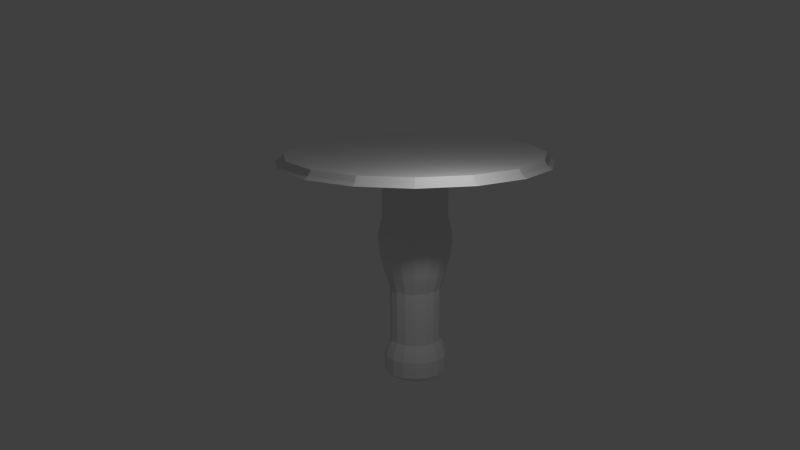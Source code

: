 # Source: circularTable.blend  (saved by Blender 2.73.0; exported with 4.5.12 LTS)
import bpy
from mathutils import Matrix  # noqa: F401  (used for matrix-valued properties, if any)

bpy.ops.wm.read_factory_settings(use_empty=True)
scene = bpy.context.scene
scene.name = 'Scene'

# ---- collections
col_collection_1 = bpy.data.collections.new('Collection 1'); scene.collection.children.link(col_collection_1)

# ---- world
world_world = bpy.data.worlds.new('World'); scene.world = world_world
world_world.color = (0.05088, 0.05088, 0.05088)
world_world.use_sun_shadow = False
world_world.sun_shadow_jitter_overblur = 0.0
world_world.cycles.sampling_method = 'MANUAL'
world_world.cycles.sample_map_resolution = 256

# ---- cameras
cam_camera = bpy.data.cameras.new('Camera')
cam_camera.clip_end = 100.0
cam_camera.lens = 35.0
cam_camera.sensor_width = 32.0
cam_camera.sensor_height = 18.0
cam_camera.ortho_scale = 7.314
cam_camera.dof.focus_distance = 0.0
cam_camera.dof.aperture_fstop = 128.0

# ---- lights
light_lamp = bpy.data.lights.new('Lamp', 'POINT')
light_lamp.transmission_factor = 0.0
light_lamp.cutoff_distance = 30.0
light_lamp.energy = 100.0
light_lamp.shadow_buffer_clip_start = 1.001
light_lamp.shadow_soft_size = 0.1
light_lamp.shadow_maximum_resolution = 0.006
light_lamp.use_absolute_resolution = True
light_lamp.cycles.use_multiple_importance_sampling = False

# ---- meshes
me_cylinder = bpy.data.meshes.new('Cylinder')
me_cylinder.from_pydata([(0.0, 1.0, -1.0), (0.0, 1.0, 1.0), (0.3827, 0.9239, -1.0), (0.3827, 0.9239, 1.0), (0.7071, 0.7071, -1.0), (0.7071, 0.7071, 1.0), (0.9239, 0.3827, -1.0), (0.9239, 0.3827, 1.0), (1.0, -4.371e-08, -1.0), (1.0, -4.371e-08, 1.0), (0.9239, -0.3827, -1.0), (0.9239, -0.3827, 1.0), (0.7071, -0.7071, -1.0), (0.7071, -0.7071, 1.0), (0.3827, -0.9239, -1.0), (0.3827, -0.9239, 1.0), (1.51e-07, -1.0, -1.0), (1.51e-07, -1.0, 1.0), (-0.3827, -0.9239, -1.0), (-0.3827, -0.9239, 1.0), (-0.7071, -0.7071, -1.0), (-0.7071, -0.7071, 1.0), (-0.9239, -0.3827, -1.0), (-0.9239, -0.3827, 1.0), (-1.0, 1.192e-08, -1.0), (-1.0, 1.192e-08, 1.0), (-0.9239, 0.3827, -1.0), (-0.9239, 0.3827, 1.0), (-0.7071, 0.7071, -1.0), (-0.7071, 0.7071, 1.0), (-0.3827, 0.9239, -1.0), (-0.3827, 0.9239, 1.0), (-7.514e-10, 1.054, -1.22), (0.4034, 0.974, -1.22), (0.7455, 0.7455, -1.22), (0.974, 0.4034, -1.22), (1.054, -4.669e-08, -1.22), (0.974, -0.4034, -1.22), (0.7455, -0.7455, -1.22), (0.4034, -0.974, -1.22), (1.584e-07, -1.054, -1.22), (-0.4034, -0.974, -1.22), (-0.7455, -0.7455, -1.22), (-0.974, -0.4034, -1.22), (-1.054, 1.197e-08, -1.22), (-0.974, 0.4034, -1.22), (-0.7454, 0.7455, -1.22), (-0.4034, 0.974, -1.22), (-1.97e-08, 1.107, -1.523), (0.4238, 1.023, -1.523), (0.7831, 0.7831, -1.523), (1.023, 0.4238, -1.523), (1.107, -4.98e-08, -1.523), (1.023, -0.4238, -1.523), (0.7831, -0.7831, -1.523), (0.4238, -1.023, -1.523), (1.475e-07, -1.107, -1.523), (-0.4238, -1.023, -1.523), (-0.7831, -0.7831, -1.523), (-1.023, -0.4238, -1.523), (-1.107, 1.182e-08, -1.523), (-1.023, 0.4238, -1.523), (-0.7831, 0.7831, -1.523), (-0.4238, 1.023, -1.523), (-3.004e-08, 1.128, -1.774), (0.4318, 1.043, -1.774), (0.7979, 0.7979, -1.774), (1.043, 0.4318, -1.774), (1.128, -5.004e-08, -1.774), (1.043, -0.4318, -1.774), (0.7979, -0.7979, -1.774), (0.4318, -1.043, -1.774), (1.403e-07, -1.128, -1.774), (-0.4318, -1.043, -1.774), (-0.7979, -0.7979, -1.774), (-1.043, -0.4318, -1.774), (-1.128, 1.275e-08, -1.774), (-1.043, 0.4318, -1.774), (-0.7979, 0.7979, -1.774), (-0.4318, 1.043, -1.774), (-2.114e-08, 1.128, -2.032), (0.4318, 1.043, -2.032), (0.7979, 0.7979, -2.032), (1.043, 0.4318, -2.032), (1.128, -5.004e-08, -2.032), (1.043, -0.4318, -2.032), (0.7979, -0.7979, -2.032), (0.4318, -1.043, -2.032), (1.492e-07, -1.128, -2.032), (-0.4318, -1.043, -2.032), (-0.7979, -0.7979, -2.032), (-1.043, -0.4318, -2.032), (-1.128, 1.275e-08, -2.032), (-1.043, 0.4318, -2.032), (-0.7979, 0.7979, -2.032), (-0.4318, 1.043, -2.032), (-6.508e-09, 1.074, -2.549), (0.4109, 0.992, -2.549), (0.7593, 0.7593, -2.549), (0.992, 0.4109, -2.549), (1.074, -4.689e-08, -2.549), (0.992, -0.4109, -2.549), (0.7593, -0.7593, -2.549), (0.4109, -0.992, -2.549), (1.556e-07, -1.074, -2.549), (-0.4109, -0.992, -2.549), (-0.7592, -0.7593, -2.549), (-0.992, -0.4109, -2.549), (-1.074, 1.285e-08, -2.549), (-0.992, 0.4109, -2.549), (-0.7592, 0.7593, -2.549), (-0.4109, 0.992, -2.549), (-7.422e-09, 0.9466, -3.238), (0.3622, 0.8745, -3.238), (0.6693, 0.6693, -3.238), (0.8745, 0.3622, -3.238), (0.9466, -3.957e-08, -3.238), (0.8745, -0.3622, -3.238), (0.6693, -0.6693, -3.238), (0.3622, -0.8745, -3.238), (1.355e-07, -0.9466, -3.238), (-0.3622, -0.8745, -3.238), (-0.6693, -0.6693, -3.238), (-0.8745, -0.3622, -3.238), (-0.9466, 1.309e-08, -3.238), (-0.8745, 0.3622, -3.238), (-0.6693, 0.6693, -3.238), (-0.3622, 0.8745, -3.238), (4.187e-08, 0.7845, -3.927), (0.3002, 0.7248, -3.927), (0.5548, 0.5548, -3.927), (0.7248, 0.3002, -3.927), (0.7845, -3.088e-08, -3.927), (0.7248, -0.3002, -3.927), (0.5548, -0.5548, -3.927), (0.3002, -0.7248, -3.927), (1.603e-07, -0.7845, -3.927), (-0.3002, -0.7248, -3.927), (-0.5548, -0.5548, -3.927), (-0.7248, -0.3002, -3.927), (-0.7845, 1.276e-08, -3.927), (-0.7248, 0.3002, -3.927), (-0.5548, 0.5548, -3.927), (-0.3002, 0.7248, -3.927), (3.382e-08, 0.7845, -6.123), (0.3002, 0.7248, -6.123), (0.5548, 0.5548, -6.123), (0.7248, 0.3002, -6.123), (0.7845, -3.088e-08, -6.123), (0.7248, -0.3002, -6.123), (0.5548, -0.5548, -6.123), (0.3002, -0.7248, -6.123), (1.523e-07, -0.7845, -6.123), (-0.3002, -0.7248, -6.123), (-0.5548, -0.5548, -6.123), (-0.7248, -0.3002, -6.123), (-0.7845, 1.276e-08, -6.123), (-0.7248, 0.3002, -6.123), (-0.5548, 0.5548, -6.123), (-0.3002, 0.7248, -6.123), (7.579e-08, 1.506, 1.245), (0.5764, 1.392, 1.245), (1.065, 1.065, 1.245), (1.392, 0.5764, 1.245), (1.506, -5.375e-08, 1.245), (1.392, -0.5764, 1.245), (1.065, -1.065, 1.245), (0.5764, -1.392, 1.245), (3.032e-07, -1.506, 1.245), (-0.5764, -1.392, 1.245), (-1.065, -1.065, 1.245), (-1.392, -0.5764, 1.245), (-1.506, 3.005e-08, 1.245), (-1.392, 0.5764, 1.245), (-1.065, 1.065, 1.245), (-0.5764, 1.392, 1.245), (-1.366e-07, 4.164, 1.319), (1.593, 3.847, 1.319), (2.944, 2.944, 1.319), (3.847, 1.593, 1.319), (4.164, -1.143e-07, 1.319), (3.847, -1.593, 1.319), (2.944, -2.944, 1.319), (1.593, -3.847, 1.319), (4.921e-07, -4.164, 1.319), (-1.593, -3.847, 1.319), (-2.944, -2.944, 1.319), (-3.847, -1.593, 1.319), (-4.164, 1.174e-07, 1.319), (-3.847, 1.593, 1.319), (-2.944, 2.944, 1.319), (-1.593, 3.847, 1.319), (-1.266e-07, 4.034, 1.427), (1.544, 3.727, 1.427), (2.853, 2.853, 1.427), (3.727, 1.544, 1.427), (4.034, -1.126e-07, 1.427), (3.727, -1.544, 1.427), (2.853, -2.853, 1.427), (1.544, -3.727, 1.427), (4.825e-07, -4.034, 1.427), (-1.544, -3.727, 1.427), (-2.853, -2.853, 1.427), (-3.727, -1.544, 1.427), (-4.034, 1.119e-07, 1.427), (-3.727, 1.544, 1.427), (-2.853, 2.853, 1.427), (-1.544, 3.727, 1.427), (-1.341e-07, 3.92, 1.642), (1.5, 3.622, 1.642), (2.772, 2.772, 1.642), (3.622, 1.5, 1.642), (3.92, -1.058e-07, 1.642), (3.622, -1.5, 1.642), (2.772, -2.772, 1.642), (1.5, -3.622, 1.642), (4.578e-07, -3.92, 1.642), (-1.5, -3.622, 1.642), (-2.772, -2.772, 1.642), (-3.622, -1.5, 1.642), (-3.92, 1.123e-07, 1.642), (-3.622, 1.5, 1.642), (-2.772, 2.772, 1.642), (-1.5, 3.622, 1.642), (1.132e-07, 0.8825, -6.41), (0.3377, 0.8153, -6.41), (0.624, 0.624, -6.41), (0.8153, 0.3377, -6.41), (0.8825, -3.614e-08, -6.41), (0.8153, -0.3377, -6.41), (0.624, -0.624, -6.41), (0.3377, -0.8153, -6.41), (2.464e-07, -0.8825, -6.41), (-0.3377, -0.8153, -6.41), (-0.624, -0.624, -6.41), (-0.8153, -0.3377, -6.41), (-0.8825, 1.296e-08, -6.41), (-0.8153, 0.3377, -6.41), (-0.624, 0.624, -6.41), (-0.3377, 0.8153, -6.41), (9.512e-08, 0.9728, -6.769), (0.3723, 0.8988, -6.769), (0.6879, 0.6879, -6.769), (0.8988, 0.3723, -6.769), (0.9728, -3.853e-08, -6.769), (0.8988, -0.3723, -6.769), (0.6879, -0.6879, -6.769), (0.3723, -0.8988, -6.769), (2.42e-07, -0.9728, -6.769), (-0.3723, -0.8988, -6.769), (-0.6879, -0.6879, -6.769), (-0.8988, -0.3723, -6.769), (-0.9728, 1.559e-08, -6.769), (-0.8988, 0.3723, -6.769), (-0.6879, 0.6879, -6.769), (-0.3723, 0.8988, -6.769), (-1.102e-07, 0.9728, -7.451), (0.3723, 0.8988, -7.451), (0.6879, 0.6879, -7.451), (0.8988, 0.3723, -7.451), (0.9728, -3.853e-08, -7.451), (0.8988, -0.3723, -7.451), (0.6879, -0.6879, -7.451), (0.3723, -0.8988, -7.451), (3.668e-08, -0.9728, -7.451), (-0.3723, -0.8988, -7.451), (-0.6879, -0.6879, -7.451), (-0.8988, -0.3723, -7.451), (-0.9728, 1.559e-08, -7.451), (-0.8988, 0.3723, -7.451), (-0.6879, 0.6879, -7.451), (-0.3723, 0.8988, -7.451), (-9.622e-08, 0.8522, -7.594), (0.3261, 0.7873, -7.594), (0.6026, 0.6026, -7.594), (0.7873, 0.3261, -7.594), (0.8522, -3.283e-08, -7.594), (0.7873, -0.3261, -7.594), (0.6026, -0.6026, -7.594), (0.3261, -0.7873, -7.594), (3.245e-08, -0.8522, -7.594), (-0.3261, -0.7873, -7.594), (-0.6026, -0.6026, -7.594), (-0.7873, -0.3261, -7.594), (-0.8522, 1.458e-08, -7.594), (-0.7873, 0.3261, -7.594), (-0.6026, 0.6026, -7.594), (-0.3261, 0.7873, -7.594), (-3.729e-08, 0.4506, -7.666), (0.1724, 0.4163, -7.666), (0.3186, 0.3186, -7.666), (0.4163, 0.1724, -7.666), (0.4506, -1.736e-08, -7.666), (0.4163, -0.1724, -7.666), (0.3186, -0.3186, -7.666), (0.1724, -0.4163, -7.666), (3.074e-08, -0.4506, -7.666), (-0.1724, -0.4163, -7.666), (-0.3186, -0.3186, -7.666), (-0.4163, -0.1724, -7.666), (-0.4506, 7.711e-09, -7.666), (-0.4163, 0.1724, -7.666), (-0.3186, 0.3186, -7.666), (-0.1724, 0.4163, -7.666)], [], [(0, 1, 3, 2), (2, 3, 5, 4), (4, 5, 7, 6), (6, 7, 9, 8), (8, 9, 11, 10), (10, 11, 13, 12), (12, 13, 15, 14), (14, 15, 17, 16), (16, 17, 19, 18), (18, 19, 21, 20), (20, 21, 23, 22), (22, 23, 25, 24), (24, 25, 27, 26), (26, 27, 29, 28), (15, 13, 166, 167), (30, 31, 1, 0), (28, 29, 31, 30), (12, 14, 39, 38), (36, 37, 53, 52), (18, 20, 42, 41), (2, 4, 34, 33), (24, 26, 45, 44), (8, 10, 37, 36), (30, 0, 32, 47), (0, 2, 33, 32), (14, 16, 40, 39), (20, 22, 43, 42), (4, 6, 35, 34), (26, 28, 46, 45), (10, 12, 38, 37), (16, 18, 41, 40), (22, 24, 44, 43), (6, 8, 36, 35), (28, 30, 47, 46), (53, 54, 70, 69), (47, 32, 48, 63), (34, 35, 51, 50), (45, 46, 62, 61), (32, 33, 49, 48), (43, 44, 60, 59), (41, 42, 58, 57), (39, 40, 56, 55), (37, 38, 54, 53), (35, 36, 52, 51), (46, 47, 63, 62), (33, 34, 50, 49), (44, 45, 61, 60), (42, 43, 59, 58), (40, 41, 57, 56), (38, 39, 55, 54), (70, 71, 87, 86), (51, 52, 68, 67), (62, 63, 79, 78), (49, 50, 66, 65), (60, 61, 77, 76), (58, 59, 75, 74), (56, 57, 73, 72), (54, 55, 71, 70), (52, 53, 69, 68), (63, 48, 64, 79), (50, 51, 67, 66), (61, 62, 78, 77), (48, 49, 65, 64), (59, 60, 76, 75), (57, 58, 74, 73), (55, 56, 72, 71), (87, 88, 104, 103), (68, 69, 85, 84), (79, 64, 80, 95), (66, 67, 83, 82), (77, 78, 94, 93), (64, 65, 81, 80), (75, 76, 92, 91), (73, 74, 90, 89), (71, 72, 88, 87), (69, 70, 86, 85), (67, 68, 84, 83), (78, 79, 95, 94), (65, 66, 82, 81), (76, 77, 93, 92), (74, 75, 91, 90), (72, 73, 89, 88), (104, 105, 121, 120), (85, 86, 102, 101), (83, 84, 100, 99), (94, 95, 111, 110), (81, 82, 98, 97), (92, 93, 109, 108), (90, 91, 107, 106), (88, 89, 105, 104), (86, 87, 103, 102), (84, 85, 101, 100), (95, 80, 96, 111), (82, 83, 99, 98), (93, 94, 110, 109), (80, 81, 97, 96), (91, 92, 108, 107), (89, 90, 106, 105), (121, 122, 138, 137), (102, 103, 119, 118), (100, 101, 117, 116), (111, 96, 112, 127), (98, 99, 115, 114), (109, 110, 126, 125), (96, 97, 113, 112), (107, 108, 124, 123), (105, 106, 122, 121), (103, 104, 120, 119), (101, 102, 118, 117), (99, 100, 116, 115), (110, 111, 127, 126), (97, 98, 114, 113), (108, 109, 125, 124), (106, 107, 123, 122), (138, 139, 155, 154), (119, 120, 136, 135), (117, 118, 134, 133), (115, 116, 132, 131), (126, 127, 143, 142), (113, 114, 130, 129), (124, 125, 141, 140), (122, 123, 139, 138), (120, 121, 137, 136), (118, 119, 135, 134), (116, 117, 133, 132), (127, 112, 128, 143), (114, 115, 131, 130), (125, 126, 142, 141), (112, 113, 129, 128), (123, 124, 140, 139), (146, 147, 227, 226), (136, 137, 153, 152), (134, 135, 151, 150), (132, 133, 149, 148), (143, 128, 144, 159), (130, 131, 147, 146), (141, 142, 158, 157), (128, 129, 145, 144), (139, 140, 156, 155), (137, 138, 154, 153), (135, 136, 152, 151), (133, 134, 150, 149), (131, 132, 148, 147), (142, 143, 159, 158), (129, 130, 146, 145), (140, 141, 157, 156), (164, 163, 179, 180), (21, 19, 169, 170), (5, 3, 161, 162), (27, 25, 172, 173), (11, 9, 164, 165), (1, 31, 175, 160), (3, 1, 160, 161), (17, 15, 167, 168), (23, 21, 170, 171), (7, 5, 162, 163), (29, 27, 173, 174), (13, 11, 165, 166), (19, 17, 168, 169), (25, 23, 171, 172), (9, 7, 163, 164), (31, 29, 174, 175), (181, 180, 196, 197), (175, 174, 190, 191), (162, 161, 177, 178), (173, 172, 188, 189), (171, 170, 186, 187), (169, 168, 184, 185), (167, 166, 182, 183), (165, 164, 180, 181), (160, 175, 191, 176), (163, 162, 178, 179), (174, 173, 189, 190), (161, 160, 176, 177), (172, 171, 187, 188), (170, 169, 185, 186), (168, 167, 183, 184), (166, 165, 181, 182), (198, 197, 213, 214), (176, 191, 207, 192), (179, 178, 194, 195), (190, 189, 205, 206), (177, 176, 192, 193), (188, 187, 203, 204), (186, 185, 201, 202), (184, 183, 199, 200), (182, 181, 197, 198), (180, 179, 195, 196), (191, 190, 206, 207), (178, 177, 193, 194), (189, 188, 204, 205), (187, 186, 202, 203), (185, 184, 200, 201), (183, 182, 198, 199), (209, 208, 223, 222, 221, 220, 219, 218, 217, 216, 215, 214, 213, 212, 211, 210), (196, 195, 211, 212), (207, 206, 222, 223), (194, 193, 209, 210), (205, 204, 220, 221), (203, 202, 218, 219), (201, 200, 216, 217), (199, 198, 214, 215), (197, 196, 212, 213), (192, 207, 223, 208), (195, 194, 210, 211), (206, 205, 221, 222), (193, 192, 208, 209), (204, 203, 219, 220), (202, 201, 217, 218), (200, 199, 215, 216), (231, 232, 248, 247), (157, 158, 238, 237), (144, 145, 225, 224), (155, 156, 236, 235), (153, 154, 234, 233), (151, 152, 232, 231), (149, 150, 230, 229), (147, 148, 228, 227), (158, 159, 239, 238), (145, 146, 226, 225), (156, 157, 237, 236), (154, 155, 235, 234), (152, 153, 233, 232), (150, 151, 231, 230), (148, 149, 229, 228), (159, 144, 224, 239), (248, 249, 265, 264), (229, 230, 246, 245), (227, 228, 244, 243), (238, 239, 255, 254), (225, 226, 242, 241), (236, 237, 253, 252), (234, 235, 251, 250), (232, 233, 249, 248), (230, 231, 247, 246), (228, 229, 245, 244), (239, 224, 240, 255), (226, 227, 243, 242), (237, 238, 254, 253), (224, 225, 241, 240), (235, 236, 252, 251), (233, 234, 250, 249), (265, 266, 282, 281), (246, 247, 263, 262), (244, 245, 261, 260), (255, 240, 256, 271), (242, 243, 259, 258), (253, 254, 270, 269), (240, 241, 257, 256), (251, 252, 268, 267), (249, 250, 266, 265), (247, 248, 264, 263), (245, 246, 262, 261), (243, 244, 260, 259), (254, 255, 271, 270), (241, 242, 258, 257), (252, 253, 269, 268), (250, 251, 267, 266), (282, 283, 299, 298), (263, 264, 280, 279), (261, 262, 278, 277), (259, 260, 276, 275), (270, 271, 287, 286), (257, 258, 274, 273), (268, 269, 285, 284), (266, 267, 283, 282), (264, 265, 281, 280), (262, 263, 279, 278), (260, 261, 277, 276), (271, 256, 272, 287), (258, 259, 275, 274), (269, 270, 286, 285), (256, 257, 273, 272), (267, 268, 284, 283), (288, 289, 290, 291, 292, 293, 294, 295, 296, 297, 298, 299, 300, 301, 302, 303), (280, 281, 297, 296), (278, 279, 295, 294), (276, 277, 293, 292), (287, 272, 288, 303), (274, 275, 291, 290), (285, 286, 302, 301), (272, 273, 289, 288), (283, 284, 300, 299), (281, 282, 298, 297), (279, 280, 296, 295), (277, 278, 294, 293), (275, 276, 292, 291), (286, 287, 303, 302), (273, 274, 290, 289), (284, 285, 301, 300)])
me_cylinder.use_remesh_preserve_volume = False
me_cylinder.use_remesh_preserve_attributes = False
me_cylinder.use_mirror_vertex_groups = False
me_cylinder.update()

# ---- objects
ob_cylinder = bpy.data.objects.new('Cylinder', me_cylinder)
ob_lamp = bpy.data.objects.new('Lamp', light_lamp)
ob_camera = bpy.data.objects.new('Camera', cam_camera)

# ---- transforms, parenting, visibility, modifiers, constraints
ob_cylinder.location = (0.0, 0.0, 3.773)
ob_cylinder.scale = (0.6518, 0.6518, 0.4892)
ob_cylinder.lineart.crease_threshold = 0.0
ob_lamp.location = (4.076, 1.005, 5.904)
ob_lamp.rotation_euler = (0.6503, 0.05522, 1.866)
ob_lamp.lock_rotations_4d = False
ob_lamp.empty_display_type = 'ARROWS'
ob_lamp.color = (0.0, 0.0, 0.0, 0.0)
ob_lamp.lineart.crease_threshold = 0.0
ob_camera.location = (16.76, 0.0208, 7.318)
ob_camera.rotation_euler = (1.326, 0.007244, 1.588)
ob_camera.lock_rotations_4d = False
ob_camera.empty_display_type = 'ARROWS'
ob_camera.color = (0.0, 0.0, 0.0, 0.0)
ob_camera.display_type = 'WIRE'
ob_camera.lineart.crease_threshold = 0.0

# ---- collection membership
col_collection_1.objects.link(ob_cylinder)
col_collection_1.objects.link(ob_lamp)
col_collection_1.objects.link(ob_camera)

# ---- scene / render settings (as saved in the file)
scene.camera = ob_camera
scene.frame_start = 1; scene.frame_end = 250; scene.frame_set(1)
scene.render.engine = 'BLENDER_EEVEE_NEXT'
scene.render.resolution_percentage = 50
scene.render.dither_intensity = 0.0
scene.cycles.use_denoising = False
scene.cycles.samples = 10
scene.cycles.sampling_pattern = 'TABULATED_SOBOL'
scene.cycles.light_sampling_threshold = 0.0
scene.cycles.use_adaptive_sampling = False
scene.cycles.use_light_tree = False
scene.cycles.blur_glossy = 0.0
scene.cycles.pixel_filter_type = 'GAUSSIAN'
scene.cycles.sample_clamp_indirect = 0.0
scene.view_settings.view_transform = 'Standard'
bpy.context.view_layer.update()
